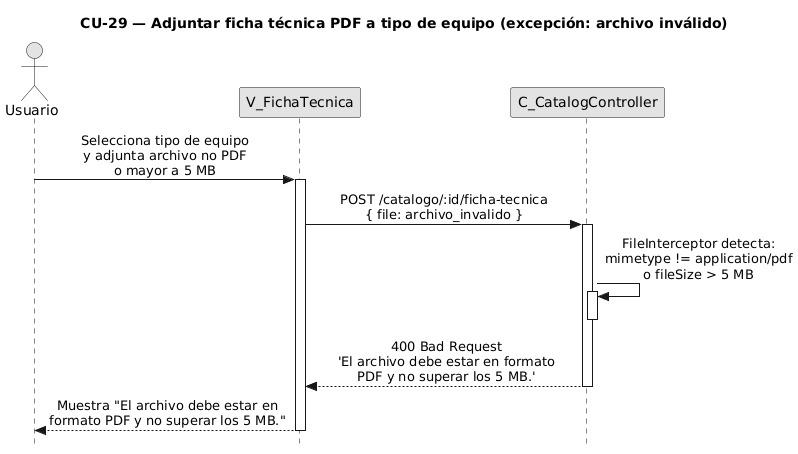

The diagram above was rendered by PlantUML. Its source (embedded in the PNG):
@startuml CU29-exc-archivo-invalido
title CU-29 — Adjuntar ficha técnica PDF a tipo de equipo (excepción: archivo inválido)

skinparam style strictuml
skinparam monochrome true
skinparam shadowing false
skinparam sequenceMessageAlign center
skinparam ParticipantPadding 70
skinparam ActorPadding 30
skinparam sequence {
  MessageAlign center
  LifeLineBorderColor black
}
hide footbox

actor "Usuario" as user
participant "V_FichaTecnica" as view
participant "C_CatalogController" as ctrl

user -> view : Selecciona tipo de equipo\ny adjunta archivo no PDF\no mayor a 5 MB
activate view

view -> ctrl : POST /catalogo/:id/ficha-tecnica\n{ file: archivo_invalido }
activate ctrl

ctrl -> ctrl : FileInterceptor detecta:\nmimetype != application/pdf\no fileSize > 5 MB
activate ctrl
deactivate ctrl

ctrl --> view : 400 Bad Request\n'El archivo debe estar en formato\nPDF y no superar los 5 MB.'
deactivate ctrl

view --> user : Muestra "El archivo debe estar en\nformato PDF y no superar los 5 MB."
deactivate view

@enduml